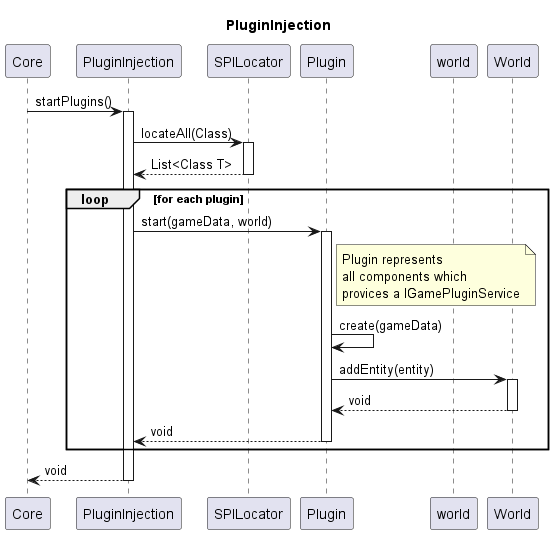

The diagram above was rendered by PlantUML. Its source (embedded in the PNG):
@startuml
'https://plantuml.com/sequence-diagram

title PluginInjection

participant Core
participant PluginInjection
participant SPILocator
participant Plugin
participant world


Core -> PluginInjection: startPlugins()
activate PluginInjection

PluginInjection -> SPILocator: locateAll(Class)
activate SPILocator
SPILocator --> PluginInjection: List<Class T>
deactivate SPILocator

loop for each plugin
    PluginInjection -> Plugin: start(gameData, world)
    activate Plugin

    note right of Plugin
        Plugin represents
        all components which
        provices a IGamePluginService
    end note


    Plugin -> Plugin: create(gameData)

    Plugin -> World: addEntity(entity)
    activate World
    World --> Plugin: void
    deactivate World



    Plugin --> PluginInjection: void
    deactivate Plugin
end loop



PluginInjection --> Core: void
deactivate PluginInjection

@enduml